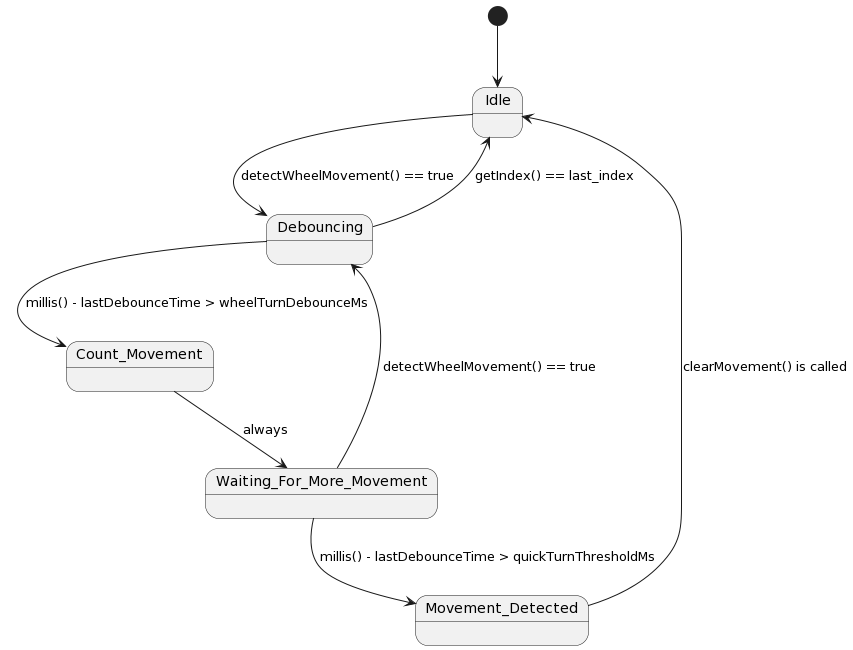

The diagram above was rendered by PlantUML. Its source (embedded in the PNG):
@startuml
state Idle
state Debouncing
state Count_Movement
state Waiting_For_More_Movement
state Movement_Detected

[*] --> Idle

Idle --> Debouncing : detectWheelMovement() == true
Debouncing --> Count_Movement : millis() - lastDebounceTime > wheelTurnDebounceMs
Debouncing -down-> Idle : getIndex() == last_index
Count_Movement --> Waiting_For_More_Movement : always
Waiting_For_More_Movement --> Movement_Detected : millis() - lastDebounceTime > quickTurnThresholdMs
Waiting_For_More_Movement -down-> Debouncing : detectWheelMovement() == true
Movement_Detected --> Idle : clearMovement() is called
@enduml